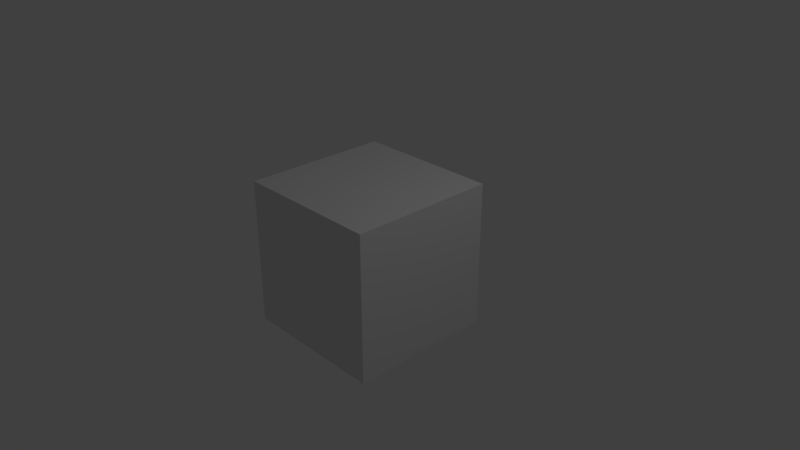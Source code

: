 # Source: video-colon.blend  (saved by Blender 2.79.0; exported with 4.5.12 LTS)
import bpy
from mathutils import Matrix  # noqa: F401  (used for matrix-valued properties, if any)

bpy.ops.wm.read_factory_settings(use_empty=True)
scene = bpy.context.scene
scene.name = 'Scene'

# ---- collections
col_collection_1 = bpy.data.collections.new('Collection 1'); scene.collection.children.link(col_collection_1)

# ---- materials (node trees are filled in below, after node groups)
mat_material = bpy.data.materials.new('Material')
mat_material.alpha_threshold = 0.0
mat_material.use_transparent_shadow = False
mat_material.roughness = 0.5
mat_material.line_color = (0.0, 0.0, 0.0, 1.0)

# ---- material node trees

# ---- world
world_world = bpy.data.worlds.new('World'); scene.world = world_world
world_world.color = (0.05088, 0.05088, 0.05088)
world_world.use_sun_shadow = False
world_world.sun_shadow_jitter_overblur = 0.0
world_world.cycles.sampling_method = 'MANUAL'

# ---- cameras
cam_camera = bpy.data.cameras.new('Camera')
cam_camera.clip_end = 100.0
cam_camera.lens = 35.0
cam_camera.sensor_width = 32.0
cam_camera.sensor_height = 18.0
cam_camera.ortho_scale = 7.314
cam_camera.dof.focus_distance = 0.0
cam_camera.dof.aperture_fstop = 128.0

# ---- lights
light_lamp = bpy.data.lights.new('Lamp', 'POINT')
light_lamp.transmission_factor = 0.0
light_lamp.cutoff_distance = 30.0
light_lamp.energy = 100.0
light_lamp.shadow_buffer_clip_start = 1.001
light_lamp.shadow_soft_size = 0.1
light_lamp.shadow_maximum_resolution = 0.006
light_lamp.use_absolute_resolution = True

# ---- meshes
me_cube = bpy.data.meshes.new('Cube')
me_cube.from_pydata([(1.0, 1.0, -1.0), (1.0, -1.0, -1.0), (-1.0, -1.0, -1.0), (-1.0, 1.0, -1.0), (1.0, 1.0, 1.0), (1.0, -1.0, 1.0), (-1.0, -1.0, 1.0), (-1.0, 1.0, 1.0)], [], [(0, 1, 2, 3), (4, 7, 6, 5), (0, 4, 5, 1), (1, 5, 6, 2), (2, 6, 7, 3), (4, 0, 3, 7)])
me_cube.materials.append(mat_material)
me_cube.use_remesh_preserve_volume = False
me_cube.use_remesh_preserve_attributes = False
me_cube.use_mirror_vertex_groups = False
me_cube.update()

# ---- objects
ob_cube = bpy.data.objects.new('Cube', me_cube)
ob_lamp = bpy.data.objects.new('Lamp', light_lamp)
ob_camera = bpy.data.objects.new('Camera', cam_camera)

# ---- transforms, parenting, visibility, modifiers, constraints
ob_cube.location = (0.0, 0.0, 0.0)
ob_cube.lock_rotations_4d = False
ob_cube.empty_display_type = 'ARROWS'
ob_cube.lineart.crease_threshold = 0.0
ob_lamp.location = (4.076, 1.005, 5.904)
ob_lamp.rotation_euler = (0.6503, 0.05522, 1.866)
ob_lamp.lock_rotations_4d = False
ob_lamp.empty_display_type = 'ARROWS'
ob_lamp.color = (0.0, 0.0, 0.0, 0.0)
ob_lamp.lineart.crease_threshold = 0.0
ob_camera.location = (7.481, -6.508, 5.344)
ob_camera.rotation_euler = (1.109, 0.0, 0.8149)
ob_camera.lock_rotations_4d = False
ob_camera.empty_display_type = 'ARROWS'
ob_camera.color = (0.0, 0.0, 0.0, 0.0)
ob_camera.display_type = 'WIRE'
ob_camera.lineart.crease_threshold = 0.0

# ---- collection membership
col_collection_1.objects.link(ob_cube)
col_collection_1.objects.link(ob_lamp)
col_collection_1.objects.link(ob_camera)

# ---- scene / render settings (as saved in the file)
scene.camera = ob_camera
scene.frame_start = 1; scene.frame_end = 250; scene.frame_set(1)
scene.render.engine = 'BLENDER_EEVEE_NEXT'
scene.render.resolution_percentage = 50
scene.render.dither_intensity = 0.0
scene.cycles.use_denoising = False
scene.cycles.samples = 128
scene.cycles.sampling_pattern = 'TABULATED_SOBOL'
scene.cycles.use_adaptive_sampling = False
scene.cycles.use_light_tree = False
scene.cycles.blur_glossy = 0.0
scene.cycles.sample_clamp_indirect = 0.0
scene.view_settings.view_transform = 'Standard'
bpy.context.view_layer.update()
